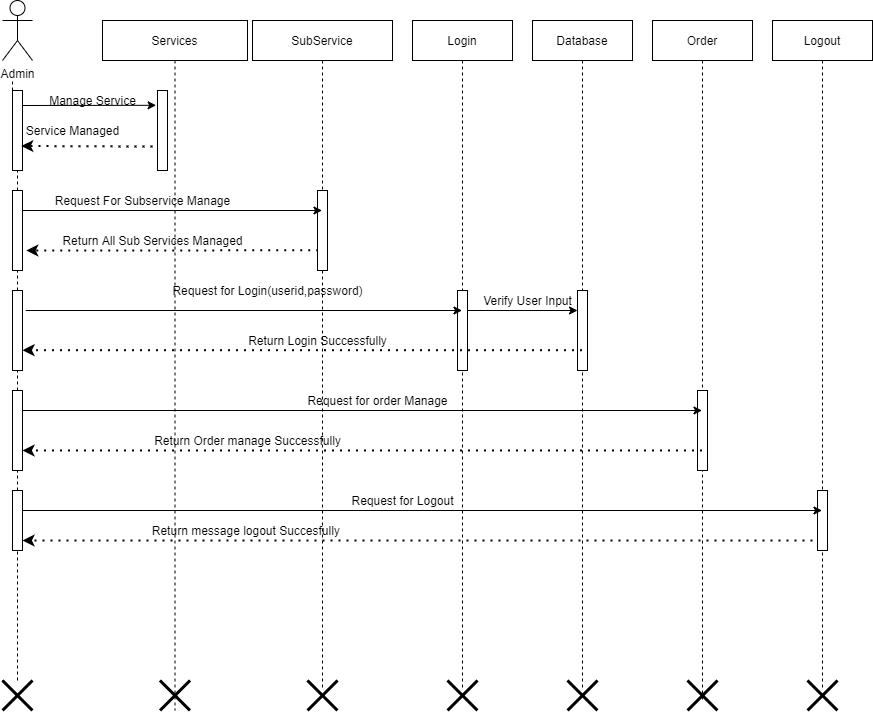

The diagram above was exported from draw.io. Its source (the exported page's mxGraphModel, read from the mxfile embedded in the PNG):
<mxGraphModel dx="925" dy="474" grid="1" gridSize="10" guides="1" tooltips="1" connect="1" arrows="1" fold="1" page="1" pageScale="1" pageWidth="1654" pageHeight="2336" math="0" shadow="0">
  <root>
    <mxCell id="0" />
    <mxCell id="1" parent="0" />
    <mxCell id="MAN66UqJKGeSNbWREx6j-1" value="Services" style="shape=umlLifeline;perimeter=lifelinePerimeter;container=1;collapsible=0;recursiveResize=0;rounded=0;shadow=0;strokeWidth=1;" vertex="1" parent="1">
      <mxGeometry x="130" y="90" width="145" height="690" as="geometry" />
    </mxCell>
    <mxCell id="MAN66UqJKGeSNbWREx6j-2" value="" style="points=[];perimeter=orthogonalPerimeter;rounded=0;shadow=0;strokeWidth=1;" vertex="1" parent="MAN66UqJKGeSNbWREx6j-1">
      <mxGeometry x="55" y="70" width="10" height="80" as="geometry" />
    </mxCell>
    <mxCell id="MAN66UqJKGeSNbWREx6j-3" value="Return All Sub Services Managed" style="text;html=1;align=center;verticalAlign=middle;resizable=0;points=[];autosize=1;" vertex="1" parent="MAN66UqJKGeSNbWREx6j-1">
      <mxGeometry x="-45" y="210" width="190" height="20" as="geometry" />
    </mxCell>
    <mxCell id="MAN66UqJKGeSNbWREx6j-52" value="" style="endArrow=classic;dashed=1;html=1;dashPattern=1 3;strokeWidth=2;endFill=1;entryX=0.878;entryY=0.694;entryDx=0;entryDy=0;entryPerimeter=0;exitX=0.47;exitY=0.343;exitDx=0;exitDy=0;exitPerimeter=0;" edge="1" parent="MAN66UqJKGeSNbWREx6j-1" source="MAN66UqJKGeSNbWREx6j-11">
      <mxGeometry width="50" height="50" relative="1" as="geometry">
        <mxPoint x="55" y="230.48000000000002" as="sourcePoint" />
        <mxPoint x="-76.22000000000003" y="230" as="targetPoint" />
      </mxGeometry>
    </mxCell>
    <mxCell id="MAN66UqJKGeSNbWREx6j-62" value="" style="shape=umlDestroy;whiteSpace=wrap;html=1;strokeWidth=3;" vertex="1" parent="MAN66UqJKGeSNbWREx6j-1">
      <mxGeometry x="57.5" y="660" width="30" height="30" as="geometry" />
    </mxCell>
    <mxCell id="MAN66UqJKGeSNbWREx6j-4" value="Admin" style="shape=umlActor;verticalLabelPosition=bottom;verticalAlign=top;html=1;outlineConnect=0;" vertex="1" parent="1">
      <mxGeometry x="30" y="70" width="30" height="60" as="geometry" />
    </mxCell>
    <mxCell id="MAN66UqJKGeSNbWREx6j-5" value="" style="endArrow=none;dashed=1;html=1;" edge="1" parent="1" source="MAN66UqJKGeSNbWREx6j-6">
      <mxGeometry width="50" height="50" relative="1" as="geometry">
        <mxPoint x="40" y="460.74078369140625" as="sourcePoint" />
        <mxPoint x="40" y="150" as="targetPoint" />
      </mxGeometry>
    </mxCell>
    <mxCell id="MAN66UqJKGeSNbWREx6j-6" value="" style="points=[];perimeter=orthogonalPerimeter;rounded=0;shadow=0;strokeWidth=1;" vertex="1" parent="1">
      <mxGeometry x="40" y="160" width="10" height="80" as="geometry" />
    </mxCell>
    <mxCell id="MAN66UqJKGeSNbWREx6j-7" value="" style="endArrow=none;dashed=1;html=1;" edge="1" parent="1" source="MAN66UqJKGeSNbWREx6j-14" target="MAN66UqJKGeSNbWREx6j-6">
      <mxGeometry width="50" height="50" relative="1" as="geometry">
        <mxPoint x="40" y="460.74078369140625" as="sourcePoint" />
        <mxPoint x="40" y="150" as="targetPoint" />
      </mxGeometry>
    </mxCell>
    <mxCell id="MAN66UqJKGeSNbWREx6j-8" value="" style="endArrow=classic;html=1;" edge="1" parent="1">
      <mxGeometry width="50" height="50" relative="1" as="geometry">
        <mxPoint x="180" y="170" as="sourcePoint" />
        <mxPoint x="180" y="170" as="targetPoint" />
      </mxGeometry>
    </mxCell>
    <mxCell id="MAN66UqJKGeSNbWREx6j-10" value="Service Managed" style="text;html=1;align=center;verticalAlign=middle;resizable=0;points=[];autosize=1;" vertex="1" parent="1">
      <mxGeometry x="45" y="190" width="110" height="20" as="geometry" />
    </mxCell>
    <mxCell id="MAN66UqJKGeSNbWREx6j-11" value="SubService" style="shape=umlLifeline;perimeter=lifelinePerimeter;container=1;collapsible=0;recursiveResize=0;rounded=0;shadow=0;strokeWidth=1;" vertex="1" parent="1">
      <mxGeometry x="280" y="90" width="140" height="670" as="geometry" />
    </mxCell>
    <mxCell id="MAN66UqJKGeSNbWREx6j-12" value="" style="points=[];perimeter=orthogonalPerimeter;rounded=0;shadow=0;strokeWidth=1;" vertex="1" parent="MAN66UqJKGeSNbWREx6j-11">
      <mxGeometry x="65" y="170" width="10" height="80" as="geometry" />
    </mxCell>
    <mxCell id="MAN66UqJKGeSNbWREx6j-13" value="Return Login Successfully" style="text;html=1;align=center;verticalAlign=middle;resizable=0;points=[];autosize=1;" vertex="1" parent="MAN66UqJKGeSNbWREx6j-11">
      <mxGeometry x="-10" y="310" width="150" height="20" as="geometry" />
    </mxCell>
    <mxCell id="MAN66UqJKGeSNbWREx6j-14" value="" style="points=[];perimeter=orthogonalPerimeter;rounded=0;shadow=0;strokeWidth=1;" vertex="1" parent="1">
      <mxGeometry x="40" y="260" width="10" height="80" as="geometry" />
    </mxCell>
    <mxCell id="MAN66UqJKGeSNbWREx6j-15" value="" style="endArrow=none;dashed=1;html=1;" edge="1" parent="1" source="MAN66UqJKGeSNbWREx6j-22" target="MAN66UqJKGeSNbWREx6j-14">
      <mxGeometry width="50" height="50" relative="1" as="geometry">
        <mxPoint x="40" y="460.74078369140625" as="sourcePoint" />
        <mxPoint x="40" y="240" as="targetPoint" />
      </mxGeometry>
    </mxCell>
    <mxCell id="MAN66UqJKGeSNbWREx6j-16" value="" style="endArrow=classic;html=1;" edge="1" parent="1" target="MAN66UqJKGeSNbWREx6j-11">
      <mxGeometry width="50" height="50" relative="1" as="geometry">
        <mxPoint x="50" y="280" as="sourcePoint" />
        <mxPoint x="100" y="230" as="targetPoint" />
      </mxGeometry>
    </mxCell>
    <mxCell id="MAN66UqJKGeSNbWREx6j-18" value="Request For Subservice Manage" style="text;html=1;align=center;verticalAlign=middle;resizable=0;points=[];autosize=1;" vertex="1" parent="1">
      <mxGeometry x="75" y="260" width="190" height="20" as="geometry" />
    </mxCell>
    <mxCell id="MAN66UqJKGeSNbWREx6j-19" value="" style="endArrow=classic;html=1;" edge="1" parent="1">
      <mxGeometry width="50" height="50" relative="1" as="geometry">
        <mxPoint x="50" y="170" as="sourcePoint" />
        <mxPoint x="50" y="170" as="targetPoint" />
      </mxGeometry>
    </mxCell>
    <mxCell id="MAN66UqJKGeSNbWREx6j-20" value="Order" style="shape=umlLifeline;perimeter=lifelinePerimeter;container=1;collapsible=0;recursiveResize=0;rounded=0;shadow=0;strokeWidth=1;" vertex="1" parent="1">
      <mxGeometry x="680" y="90" width="100" height="680" as="geometry" />
    </mxCell>
    <mxCell id="MAN66UqJKGeSNbWREx6j-21" value="" style="points=[];perimeter=orthogonalPerimeter;rounded=0;shadow=0;strokeWidth=1;" vertex="1" parent="MAN66UqJKGeSNbWREx6j-20">
      <mxGeometry x="45" y="370" width="10" height="80" as="geometry" />
    </mxCell>
    <mxCell id="MAN66UqJKGeSNbWREx6j-22" value="" style="points=[];perimeter=orthogonalPerimeter;rounded=0;shadow=0;strokeWidth=1;" vertex="1" parent="1">
      <mxGeometry x="40" y="360" width="10" height="80" as="geometry" />
    </mxCell>
    <mxCell id="MAN66UqJKGeSNbWREx6j-23" value="" style="endArrow=none;dashed=1;html=1;" edge="1" parent="1" source="MAN66UqJKGeSNbWREx6j-28" target="MAN66UqJKGeSNbWREx6j-22">
      <mxGeometry width="50" height="50" relative="1" as="geometry">
        <mxPoint x="45" y="640" as="sourcePoint" />
        <mxPoint x="40" y="340" as="targetPoint" />
      </mxGeometry>
    </mxCell>
    <mxCell id="MAN66UqJKGeSNbWREx6j-24" value="Request for order Manage" style="text;html=1;align=center;verticalAlign=middle;resizable=0;points=[];autosize=1;" vertex="1" parent="1">
      <mxGeometry x="325" y="460" width="160" height="20" as="geometry" />
    </mxCell>
    <mxCell id="MAN66UqJKGeSNbWREx6j-25" value="Return Order manage Successfully" style="text;html=1;align=center;verticalAlign=middle;resizable=0;points=[];autosize=1;" vertex="1" parent="1">
      <mxGeometry x="175" y="500" width="200" height="20" as="geometry" />
    </mxCell>
    <mxCell id="MAN66UqJKGeSNbWREx6j-26" value="Login" style="shape=umlLifeline;perimeter=lifelinePerimeter;container=1;collapsible=0;recursiveResize=0;rounded=0;shadow=0;strokeWidth=1;" vertex="1" parent="1">
      <mxGeometry x="440" y="90" width="100" height="670" as="geometry" />
    </mxCell>
    <mxCell id="MAN66UqJKGeSNbWREx6j-27" value="" style="points=[];perimeter=orthogonalPerimeter;rounded=0;shadow=0;strokeWidth=1;" vertex="1" parent="MAN66UqJKGeSNbWREx6j-26">
      <mxGeometry x="45" y="270" width="10" height="80" as="geometry" />
    </mxCell>
    <mxCell id="MAN66UqJKGeSNbWREx6j-28" value="" style="points=[];perimeter=orthogonalPerimeter;rounded=0;shadow=0;strokeWidth=1;" vertex="1" parent="1">
      <mxGeometry x="40" y="460" width="10" height="80" as="geometry" />
    </mxCell>
    <mxCell id="MAN66UqJKGeSNbWREx6j-29" value="" style="endArrow=none;dashed=1;html=1;" edge="1" parent="1" source="MAN66UqJKGeSNbWREx6j-44" target="MAN66UqJKGeSNbWREx6j-28">
      <mxGeometry width="50" height="50" relative="1" as="geometry">
        <mxPoint x="45" y="740.74072265625" as="sourcePoint" />
        <mxPoint x="45" y="440" as="targetPoint" />
      </mxGeometry>
    </mxCell>
    <mxCell id="MAN66UqJKGeSNbWREx6j-30" value="" style="endArrow=classic;html=1;" edge="1" parent="1" target="MAN66UqJKGeSNbWREx6j-20">
      <mxGeometry width="50" height="50" relative="1" as="geometry">
        <mxPoint x="50" y="480" as="sourcePoint" />
        <mxPoint x="619.5" y="480" as="targetPoint" />
      </mxGeometry>
    </mxCell>
    <mxCell id="MAN66UqJKGeSNbWREx6j-32" value="" style="endArrow=classic;html=1;entryX=-0.14;entryY=0.185;entryDx=0;entryDy=0;entryPerimeter=0;" edge="1" parent="1" target="MAN66UqJKGeSNbWREx6j-2">
      <mxGeometry width="50" height="50" relative="1" as="geometry">
        <mxPoint x="50" y="175" as="sourcePoint" />
        <mxPoint x="100" y="140" as="targetPoint" />
        <Array as="points" />
      </mxGeometry>
    </mxCell>
    <mxCell id="MAN66UqJKGeSNbWREx6j-33" value="Manage Service" style="text;html=1;align=center;verticalAlign=middle;resizable=0;points=[];autosize=1;" vertex="1" parent="1">
      <mxGeometry x="70" y="160" width="100" height="20" as="geometry" />
    </mxCell>
    <mxCell id="MAN66UqJKGeSNbWREx6j-34" value="" style="endArrow=classic;html=1;exitX=1.323;exitY=0.25;exitDx=0;exitDy=0;exitPerimeter=0;" edge="1" parent="1" source="MAN66UqJKGeSNbWREx6j-22" target="MAN66UqJKGeSNbWREx6j-26">
      <mxGeometry width="50" height="50" relative="1" as="geometry">
        <mxPoint x="385" y="380" as="sourcePoint" />
        <mxPoint x="464.5" y="380" as="targetPoint" />
      </mxGeometry>
    </mxCell>
    <mxCell id="MAN66UqJKGeSNbWREx6j-36" value="Request for Login(userid,password)" style="text;html=1;align=center;verticalAlign=middle;resizable=0;points=[];autosize=1;" vertex="1" parent="1">
      <mxGeometry x="190" y="350" width="210" height="20" as="geometry" />
    </mxCell>
    <mxCell id="MAN66UqJKGeSNbWREx6j-37" value="Database" style="shape=umlLifeline;perimeter=lifelinePerimeter;container=1;collapsible=0;recursiveResize=0;rounded=0;shadow=0;strokeWidth=1;" vertex="1" parent="1">
      <mxGeometry x="560" y="90" width="100" height="670" as="geometry" />
    </mxCell>
    <mxCell id="MAN66UqJKGeSNbWREx6j-38" value="" style="points=[];perimeter=orthogonalPerimeter;rounded=0;shadow=0;strokeWidth=1;" vertex="1" parent="MAN66UqJKGeSNbWREx6j-37">
      <mxGeometry x="45" y="270" width="10" height="80" as="geometry" />
    </mxCell>
    <mxCell id="MAN66UqJKGeSNbWREx6j-39" value="" style="endArrow=classic;html=1;" edge="1" parent="1" source="MAN66UqJKGeSNbWREx6j-40">
      <mxGeometry width="50" height="50" relative="1" as="geometry">
        <mxPoint x="480" y="380" as="sourcePoint" />
        <mxPoint x="584" y="380" as="targetPoint" />
      </mxGeometry>
    </mxCell>
    <mxCell id="MAN66UqJKGeSNbWREx6j-40" value="Verify User Input" style="text;html=1;align=center;verticalAlign=middle;resizable=0;points=[];autosize=1;" vertex="1" parent="1">
      <mxGeometry x="505" y="360" width="100" height="20" as="geometry" />
    </mxCell>
    <mxCell id="MAN66UqJKGeSNbWREx6j-41" value="" style="endArrow=classic;html=1;" edge="1" parent="1">
      <mxGeometry width="50" height="50" relative="1" as="geometry">
        <mxPoint x="495" y="380" as="sourcePoint" />
        <mxPoint x="605" y="380" as="targetPoint" />
      </mxGeometry>
    </mxCell>
    <mxCell id="MAN66UqJKGeSNbWREx6j-42" value="Logout" style="shape=umlLifeline;perimeter=lifelinePerimeter;container=1;collapsible=0;recursiveResize=0;rounded=0;shadow=0;strokeWidth=1;" vertex="1" parent="1">
      <mxGeometry x="800" y="90" width="100" height="670" as="geometry" />
    </mxCell>
    <mxCell id="MAN66UqJKGeSNbWREx6j-43" value="" style="points=[];perimeter=orthogonalPerimeter;rounded=0;shadow=0;strokeWidth=1;" vertex="1" parent="MAN66UqJKGeSNbWREx6j-42">
      <mxGeometry x="45" y="470" width="10" height="60" as="geometry" />
    </mxCell>
    <mxCell id="MAN66UqJKGeSNbWREx6j-44" value="" style="points=[];perimeter=orthogonalPerimeter;rounded=0;shadow=0;strokeWidth=1;" vertex="1" parent="1">
      <mxGeometry x="40" y="560" width="10" height="60" as="geometry" />
    </mxCell>
    <mxCell id="MAN66UqJKGeSNbWREx6j-45" value="" style="endArrow=none;dashed=1;html=1;" edge="1" parent="1" target="MAN66UqJKGeSNbWREx6j-44" source="MAN66UqJKGeSNbWREx6j-57">
      <mxGeometry width="50" height="50" relative="1" as="geometry">
        <mxPoint x="40" y="760" as="sourcePoint" />
        <mxPoint x="45" y="540" as="targetPoint" />
      </mxGeometry>
    </mxCell>
    <mxCell id="MAN66UqJKGeSNbWREx6j-46" value="" style="endArrow=classic;html=1;" edge="1" parent="1" target="MAN66UqJKGeSNbWREx6j-42">
      <mxGeometry width="50" height="50" relative="1" as="geometry">
        <mxPoint x="50" y="580" as="sourcePoint" />
        <mxPoint x="729.5" y="580" as="targetPoint" />
      </mxGeometry>
    </mxCell>
    <mxCell id="MAN66UqJKGeSNbWREx6j-48" value="Request for Logout" style="text;html=1;align=center;verticalAlign=middle;resizable=0;points=[];autosize=1;" vertex="1" parent="1">
      <mxGeometry x="370" y="560" width="120" height="20" as="geometry" />
    </mxCell>
    <mxCell id="MAN66UqJKGeSNbWREx6j-49" value="Return message logout Succesfully&amp;nbsp;" style="text;html=1;align=center;verticalAlign=middle;resizable=0;points=[];autosize=1;" vertex="1" parent="1">
      <mxGeometry x="170" y="590" width="210" height="20" as="geometry" />
    </mxCell>
    <mxCell id="MAN66UqJKGeSNbWREx6j-51" value="" style="endArrow=classic;dashed=1;html=1;dashPattern=1 3;strokeWidth=2;endFill=1;entryX=0.878;entryY=0.694;entryDx=0;entryDy=0;entryPerimeter=0;" edge="1" parent="1" target="MAN66UqJKGeSNbWREx6j-6">
      <mxGeometry width="50" height="50" relative="1" as="geometry">
        <mxPoint x="180" y="216" as="sourcePoint" />
        <mxPoint x="500" y="220" as="targetPoint" />
      </mxGeometry>
    </mxCell>
    <mxCell id="MAN66UqJKGeSNbWREx6j-53" value="" style="endArrow=classic;dashed=1;html=1;dashPattern=1 3;strokeWidth=2;endFill=1;entryX=0.878;entryY=0.694;entryDx=0;entryDy=0;entryPerimeter=0;" edge="1" parent="1" source="MAN66UqJKGeSNbWREx6j-37">
      <mxGeometry width="50" height="50" relative="1" as="geometry">
        <mxPoint x="342.02" y="419.50000000000006" as="sourcePoint" />
        <mxPoint x="49.99999999999997" y="419.69" as="targetPoint" />
      </mxGeometry>
    </mxCell>
    <mxCell id="MAN66UqJKGeSNbWREx6j-54" value="" style="endArrow=classic;dashed=1;html=1;dashPattern=1 3;strokeWidth=2;endFill=1;entryX=0.878;entryY=0.694;entryDx=0;entryDy=0;entryPerimeter=0;" edge="1" parent="1" source="MAN66UqJKGeSNbWREx6j-20">
      <mxGeometry width="50" height="50" relative="1" as="geometry">
        <mxPoint x="609.5" y="520" as="sourcePoint" />
        <mxPoint x="50" y="520" as="targetPoint" />
      </mxGeometry>
    </mxCell>
    <mxCell id="MAN66UqJKGeSNbWREx6j-56" value="" style="endArrow=classic;dashed=1;html=1;dashPattern=1 3;strokeWidth=2;endFill=1;entryX=0.878;entryY=0.694;entryDx=0;entryDy=0;entryPerimeter=0;" edge="1" parent="1">
      <mxGeometry width="50" height="50" relative="1" as="geometry">
        <mxPoint x="840" y="610" as="sourcePoint" />
        <mxPoint x="50" y="610" as="targetPoint" />
      </mxGeometry>
    </mxCell>
    <mxCell id="MAN66UqJKGeSNbWREx6j-57" value="" style="shape=umlDestroy;whiteSpace=wrap;html=1;strokeWidth=3;" vertex="1" parent="1">
      <mxGeometry x="30" y="750" width="30" height="30" as="geometry" />
    </mxCell>
    <mxCell id="MAN66UqJKGeSNbWREx6j-58" value="" style="endArrow=none;dashed=1;html=1;" edge="1" parent="1" target="MAN66UqJKGeSNbWREx6j-57">
      <mxGeometry width="50" height="50" relative="1" as="geometry">
        <mxPoint x="40" y="760" as="sourcePoint" />
        <mxPoint x="40" y="620" as="targetPoint" />
      </mxGeometry>
    </mxCell>
    <mxCell id="MAN66UqJKGeSNbWREx6j-59" value="" style="shape=umlDestroy;whiteSpace=wrap;html=1;strokeWidth=3;" vertex="1" parent="1">
      <mxGeometry x="595" y="750" width="30" height="30" as="geometry" />
    </mxCell>
    <mxCell id="MAN66UqJKGeSNbWREx6j-60" value="" style="shape=umlDestroy;whiteSpace=wrap;html=1;strokeWidth=3;" vertex="1" parent="1">
      <mxGeometry x="475" y="750" width="30" height="30" as="geometry" />
    </mxCell>
    <mxCell id="MAN66UqJKGeSNbWREx6j-61" value="" style="shape=umlDestroy;whiteSpace=wrap;html=1;strokeWidth=3;" vertex="1" parent="1">
      <mxGeometry x="335" y="750" width="30" height="30" as="geometry" />
    </mxCell>
    <mxCell id="MAN66UqJKGeSNbWREx6j-63" value="" style="shape=umlDestroy;whiteSpace=wrap;html=1;strokeWidth=3;" vertex="1" parent="1">
      <mxGeometry x="835" y="750" width="30" height="30" as="geometry" />
    </mxCell>
    <mxCell id="MAN66UqJKGeSNbWREx6j-64" value="" style="shape=umlDestroy;whiteSpace=wrap;html=1;strokeWidth=3;" vertex="1" parent="1">
      <mxGeometry x="715" y="750" width="30" height="30" as="geometry" />
    </mxCell>
  </root>
</mxGraphModel>